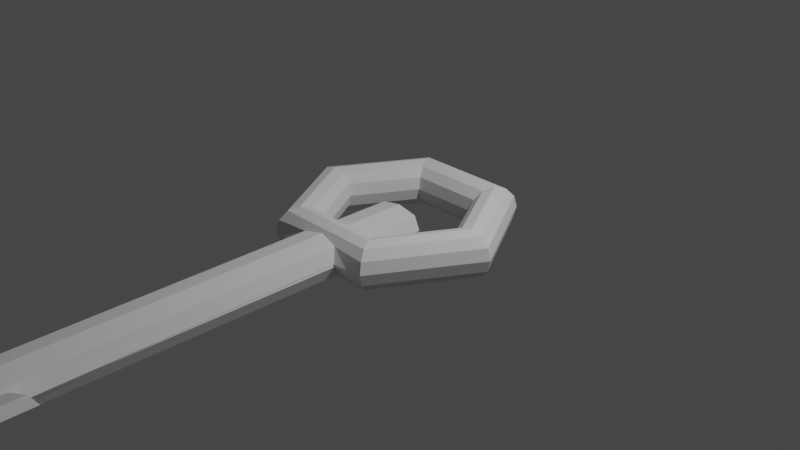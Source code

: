 # Source: key1.blend  (saved by Blender 2.83.20; exported with 4.5.12 LTS)
import bpy
from mathutils import Matrix  # noqa: F401  (used for matrix-valued properties, if any)

bpy.ops.wm.read_factory_settings(use_empty=True)
scene = bpy.context.scene
scene.name = 'Scene'

# ---- collections
col_collection = bpy.data.collections.new('Collection'); scene.collection.children.link(col_collection)

# ---- world
world_world = bpy.data.worlds.new('World'); scene.world = world_world
world_world.use_nodes = True; world_world.node_tree.nodes.clear()
_N = world_world.node_tree.nodes; _L = world_world.node_tree.links
n0 = _N.new('ShaderNodeOutputWorld'); n0.name = 'World Output'; n0.location = (300, 300)
n1 = _N.new('ShaderNodeBackground'); n1.name = 'Background'; n1.location = (10, 300)
n1.inputs[0].default_value = (0.05088, 0.05088, 0.05088, 1.0)
_L.new(n1.outputs[0], n0.inputs[0])
n0.is_active_output = True
world_world.color = (0.05088, 0.05088, 0.05088)
world_world.use_sun_shadow = False
world_world.sun_shadow_jitter_overblur = 0.0

# ---- cameras
cam_camera = bpy.data.cameras.new('Camera')
cam_camera.clip_end = 100.0
cam_camera.ortho_scale = 7.314

# ---- lights
light_light = bpy.data.lights.new('Light', 'POINT')
light_light.transmission_factor = 0.0
light_light.energy = 1000.0
light_light.shadow_soft_size = 0.1
light_light.shadow_maximum_resolution = 0.006
light_light.use_absolute_resolution = True

# ---- meshes
me_torus_003 = bpy.data.meshes.new('Torus.003')
me_torus_003.from_pydata([(0.625, 1.083, 0.0), (0.6083, 1.054, 0.125), (0.5625, 0.9743, 0.2165), (0.5, 0.866, 0.25), (0.4375, 0.7578, 0.2165), (0.3917, 0.6785, 0.125), (0.375, 0.6495, 3.062e-17), (0.3917, 0.6785, -0.125), (0.4375, 0.7578, -0.2165), (0.5, 0.866, -0.25), (0.5625, 0.9743, -0.2165), (0.6083, 1.054, -0.125), (1.25, 1.093e-07, 0.0), (1.217, 1.064e-07, 0.125), (1.125, 9.835e-08, 0.2165), (1.0, 8.742e-08, 0.25), (0.875, 7.649e-08, 0.2165), (0.7835, 6.85e-08, 0.125), (0.75, 6.557e-08, 3.062e-17), (0.7835, 6.85e-08, -0.125), (0.875, 7.649e-08, -0.2165), (1.0, 8.742e-08, -0.25), (1.125, 9.835e-08, -0.2165), (1.217, 1.064e-07, -0.125), (-0.625, 1.083, 0.0), (-0.6083, 1.054, 0.125), (-0.5625, 0.9743, 0.2165), (-0.5, 0.866, 0.25), (-0.4375, 0.7578, 0.2165), (-0.3917, 0.6785, 0.125), (-0.375, 0.6495, 3.062e-17), (-0.3917, 0.6785, -0.125), (-0.4375, 0.7578, -0.2165), (-0.5, 0.866, -0.25), (-0.5625, 0.9743, -0.2165), (-0.6083, 1.054, -0.125), (-1.25, 1.093e-07, 0.0), (-1.217, 1.064e-07, 0.125), (-1.125, 9.835e-08, 0.2165), (-1.0, 8.742e-08, 0.25), (-0.875, 7.649e-08, 0.2165), (-0.7835, 6.85e-08, 0.125), (-0.75, 6.557e-08, 3.062e-17), (-0.7835, 6.85e-08, -0.125), (-0.875, 7.649e-08, -0.2165), (-1.0, 8.742e-08, -0.25), (-1.125, 9.835e-08, -0.2165), (-1.217, 1.064e-07, -0.125), (-0.625, -1.083, 0.0), (-0.6083, -1.054, 0.125), (-0.5625, -0.9743, 0.2165), (-0.5, -0.866, 0.25), (-0.4375, -0.7578, 0.2165), (-0.3917, -0.6785, 0.125), (-0.375, -0.6495, 3.062e-17), (-0.3917, -0.6785, -0.125), (-0.4375, -0.7578, -0.2165), (-0.5, -0.866, -0.25), (-0.5625, -0.9743, -0.2165), (-0.6083, -1.054, -0.125), (0.625, -1.083, 0.0), (0.6083, -1.054, 0.125), (0.5625, -0.9743, 0.2165), (0.5, -0.866, 0.25), (0.4375, -0.7578, 0.2165), (0.3917, -0.6785, 0.125), (0.375, -0.6495, 3.062e-17), (0.3917, -0.6785, -0.125), (0.4375, -0.7578, -0.2165), (0.5, -0.866, -0.25), (0.5625, -0.9743, -0.2165), (0.6083, -1.054, -0.125), (-0.2194, -1.039, 0.1413), (-0.2188, -1.039, -0.142), (-0.2828, -1.11, -0.002362), (-0.3089, 1.49e-08, -0.001627), (0.0, 1.083, 0.0), (0.0, 1.054, 0.125), (0.0, 0.9743, 0.2165), (0.0, 0.866, 0.25), (-2.98e-08, 0.7578, 0.2165), (-2.98e-08, 0.6785, 0.125), (0.0, 0.6495, 3.062e-17), (-2.98e-08, 0.6785, -0.125), (-2.98e-08, 0.7578, -0.2165), (0.0, 0.866, -0.25), (0.0, 0.9743, -0.2165), (0.0, 1.054, -0.125), (0.2215, -2.309, -0.1494), (0.0, -1.002, 0.1842), (0.0, -0.9743, 0.2165), (0.0, -0.866, 0.25), (0.0, -0.7578, 0.2165), (0.0, -0.6785, 0.125), (0.0, -0.6495, 3.062e-17), (0.0, -0.6785, -0.125), (0.0, -0.7578, -0.2165), (0.0, -0.866, -0.25), (0.0, -0.9743, -0.2165), (0.0, -0.9999, -0.1869), (0.2222, -1.04, 0.1408), (0.2215, -1.039, -0.1415), (0.2864, -1.11, -0.002371), (0.3089, 1.49e-08, -0.001627), (-0.2195, -5.169, 0.1155), (-8.441e-05, -5.132, 0.1584), (-8.441e-05, -5.232, -0.02745), (-2.599e-05, -2.272, 0.1763), (-2.599e-05, -2.372, -0.009568), (-0.2829, -2.38, -0.0103), (-0.2829, -2.38, -0.0103), (-0.2194, -2.309, 0.1334), (-0.2188, -2.309, -0.15), (-2.599e-05, -2.272, 0.1763), (0.2221, -2.31, 0.1328), (-2.599e-05, -2.372, -0.009568), (0.2864, -2.38, -0.01031), (-2.599e-05, -2.27, -0.1948), (0.0, -0.9999, -0.1869), (0.0, -1.002, 0.1842), (-0.2194, -2.309, 0.1334), (-0.2188, -1.039, -0.142), (-0.2828, -1.11, -0.002362), (-0.2194, -1.039, 0.1413), (0.2222, -1.04, 0.1408), (0.2215, -1.039, -0.1415), (0.0, -1.002, 0.1842), (0.2864, -1.11, -0.002371), (-0.2829, -5.24, -0.02819), (0.2863, -5.24, -0.0282), (0.2214, -5.169, -0.1673), (0.2221, -5.17, 0.1149), (-0.2829, -5.24, -0.02819), (-0.2189, -5.169, -0.1679), (-8.441e-05, -5.232, -0.02745), (-8.441e-05, -5.13, -0.2127), (-8.441e-05, -5.132, 0.1584), (-0.289, 0.0, -0.02879), (-8.622e-05, 0.0, -0.02804), (-0.2235, 0.0, -0.1714), (0.2268, 0.0, 0.1174), (0.2924, 0.0, -0.0288), (0.2262, 0.0, -0.1709), (-0.2242, 0.0, 0.1179), (-0.289, 0.0, -0.02879), (-8.622e-05, 0.0, -0.02804), (-8.622e-05, 0.0, 0.1618), (-8.622e-05, 0.0, -0.2173), (-8.622e-05, 0.0, 0.1618), (-0.2188, -2.309, -0.15), (-2.599e-05, -2.27, -0.1948), (-8.441e-05, -5.13, -0.2127), (-0.2189, -5.169, -0.1679), (-2.599e-05, -2.27, -0.1948), (0.2215, -2.309, -0.1494), (0.2214, -5.169, -0.1673), (-8.441e-05, -5.13, -0.2127), (-0.2829, -2.38, -0.0103), (-2.599e-05, -2.372, -0.009568), (-8.441e-05, -5.232, -0.02745), (-0.2829, -5.24, -0.02819), (-2.599e-05, -2.272, 0.1763), (-2.599e-05, -2.272, 0.1763), (0.2221, -2.31, 0.1328), (0.2864, -2.38, -0.01031), (-0.2194, -2.309, 0.1334), (-0.2188, -4.169, -0.1616), (-6.4e-05, -4.131, -0.2065), (-0.2829, -4.241, -0.02194), (0.2963, -4.241, -0.02195), (0.2215, -4.17, -0.1611), (-6.4e-05, -4.232, -0.0212), (-6.4e-05, -4.133, 0.1646), (0.2221, -4.171, 0.1212), (-0.2188, -4.169, -0.1616), (-6.4e-05, -4.131, -0.2065), (-6.4e-05, -4.131, -0.2065), (0.2215, -4.17, -0.1611), (-7.612e-05, -4.724, -0.2102), (0.2963, -4.834, -0.02566), (-7.612e-05, -4.826, -0.02492), (0.2221, -4.764, 0.1175), (-7.612e-05, -4.724, -0.2102), (-7.612e-05, -4.724, -0.2102), (-0.2188, -4.763, -0.1653), (-0.2829, -4.834, -0.02565), (0.2214, -4.763, -0.1648), (-7.612e-05, -4.726, 0.1609), (-0.2188, -4.763, -0.1653), (0.2214, -4.763, -0.1648), (0.2516, -4.312, 0.07695), (0.2668, -4.339, 0.02078), (0.2668, -4.693, 0.01857), (0.2516, -4.666, 0.07474), (0.6663, -4.242, 0.1447), (0.6663, -4.836, 0.141), (0.6216, -4.313, 0.2436), (0.6216, -4.667, 0.2413), (-0.289, 0.0, -0.02879), (-8.622e-05, 0.0, -0.02804), (-0.2235, 0.0, -0.1714), (0.2268, 0.0, 0.1174), (0.2924, 0.0, -0.0288), (0.2262, 0.0, -0.1709), (-0.2242, 0.0, 0.1179), (-0.289, 0.0, -0.02879), (-8.622e-05, 0.0, -0.02804), (-8.622e-05, 0.0, 0.1618), (-8.622e-05, 0.0, -0.2173), (-8.622e-05, 0.0, 0.1618), (-0.289, -0.4305, -0.02879), (-8.622e-05, -0.4305, -0.02804), (-0.2235, -0.4305, -0.1714), (0.2268, -0.4305, 0.1174), (0.2924, -0.4305, -0.0288), (0.2262, -0.4305, -0.1709), (-0.2242, -0.4305, 0.1179), (-0.289, -0.4305, -0.02879), (-8.622e-05, -0.4305, -0.02804), (-8.622e-05, -0.4305, 0.1618), (-8.622e-05, -0.4305, -0.2173), (-8.622e-05, -0.4305, 0.1618), (0.5851, -4.835, 0.1044), (0.5404, -4.666, 0.2048), (0.5404, -4.313, 0.207), (0.5851, -4.242, 0.1081), (0.3599, -4.666, 0.1235), (0.3599, -4.312, 0.1257), (0.4046, -4.835, 0.0231), (0.4046, -4.241, 0.02681), (0.6257, -4.835, 0.1227), (0.6257, -4.242, 0.1264), (0.581, -4.667, 0.2231), (0.581, -4.313, 0.2253), (0.4046, -4.835, 0.0231), (0.4046, -4.241, 0.02681), (0.3599, -4.666, 0.1235), (0.3599, -4.312, 0.1257), (0.5765, -4.161, 0.04153), (0.396, -4.16, -0.03974), (0.5766, -4.164, 0.06414), (0.3961, -4.163, -0.01713)], [(107, 161), (113, 162), (114, 163), (116, 164), (120, 165)], [(76, 77, 1, 0), (78, 79, 3, 2), (80, 81, 5, 4), (82, 83, 7, 6), (84, 85, 9, 8), (86, 87, 11, 10), (0, 1, 13, 12), (2, 3, 15, 14), (4, 5, 17, 16), (6, 7, 19, 18), (10, 11, 23, 22), (9, 10, 22, 21), (76, 24, 25, 77), (77, 25, 26, 78), (78, 26, 27, 79), (79, 27, 28, 80), (80, 28, 29, 81), (81, 29, 30, 82), (82, 30, 31, 83), (83, 31, 32, 84), (84, 32, 33, 85), (85, 33, 34, 86), (86, 34, 35, 87), (87, 35, 24, 76), (24, 36, 37, 25), (25, 37, 38, 26), (26, 38, 39, 27), (27, 39, 40, 28), (28, 40, 41, 29), (29, 41, 42, 30), (30, 42, 43, 31), (31, 43, 44, 32), (32, 44, 45, 33), (33, 45, 46, 34), (34, 46, 47, 35), (35, 47, 36, 24), (36, 48, 49, 37), (37, 49, 50, 38), (38, 50, 51, 39), (39, 51, 52, 40), (40, 52, 53, 41), (41, 53, 54, 42), (42, 54, 55, 43), (43, 55, 56, 44), (44, 56, 57, 45), (45, 57, 58, 46), (46, 58, 59, 47), (47, 59, 48, 36), (48, 74, 72, 49), (14, 15, 63, 62), (16, 17, 65, 64), (18, 19, 67, 66), (20, 21, 69, 68), (22, 23, 71, 70), (60, 61, 100, 102), (70, 71, 101, 99, 98), (68, 69, 97, 96), (66, 67, 95, 94), (62, 63, 91, 90), (59, 73, 74, 48), (12, 13, 61, 60), (15, 16, 64, 63), (17, 18, 66, 65), (19, 20, 68, 67), (21, 22, 70, 69), (23, 12, 60, 71), (71, 60, 102, 101), (69, 70, 98, 97), (67, 68, 96, 95), (65, 66, 94, 93), (61, 62, 90, 89, 100), (64, 65, 93, 92), (13, 14, 62, 61), (63, 64, 92, 91), (58, 98, 99, 73, 59), (57, 97, 98, 58), (56, 96, 97, 57), (55, 95, 96, 56), (54, 94, 95, 55), (53, 93, 94, 54), (52, 92, 93, 53), (51, 91, 92, 52), (50, 90, 91, 51), (49, 72, 89, 90, 50), (102, 100, 124, 127), (100, 89, 119, 124), (11, 0, 12, 23), (7, 8, 20, 19), (5, 6, 18, 17), (3, 4, 16, 15), (1, 2, 14, 13), (87, 76, 0, 11), (85, 86, 10, 9), (83, 84, 8, 7), (81, 82, 6, 5), (79, 80, 4, 3), (77, 78, 2, 1), (8, 9, 21, 20), (73, 99, 118, 121), (99, 101, 125, 118), (125, 127, 116, 88), (124, 119, 113, 114), (119, 123, 111, 113), (122, 121, 112, 110), (74, 73, 121, 122), (89, 72, 123, 119), (101, 102, 127, 125), (72, 74, 122, 123), (111, 110, 109, 120), (108, 107, 105, 106), (185, 184, 133, 132), (120, 109, 128, 104), (118, 125, 88, 117), (123, 122, 110, 111), (121, 118, 117, 112), (127, 124, 114, 116), (188, 182, 151, 152), (115, 113, 107, 108), (113, 111, 120, 107), (110, 115, 108, 109), (104, 128, 144, 143), (130, 129, 141, 142), (134, 132, 137, 138), (135, 130, 142, 147), (186, 179, 129, 130), (187, 180, 134, 136), (180, 185, 132, 134), (183, 189, 155, 156), (107, 120, 104, 105), (179, 181, 131, 129), (157, 158, 159, 160), (181, 187, 136, 131), (138, 137, 198, 199), (142, 141, 202, 203), (147, 142, 203, 208), (146, 143, 204, 207), (106, 105, 146, 145), (131, 136, 148, 140), (133, 135, 147, 139), (105, 104, 143, 146), (132, 133, 139, 137), (129, 131, 140, 141), (136, 134, 138, 148), (128, 106, 145, 144), (112, 117, 150, 149), (178, 135, 151, 182), (135, 133, 152, 151), (166, 112, 149, 174), (117, 88, 154, 153), (186, 130, 155, 189), (130, 135, 156, 155), (167, 117, 153, 176), (109, 108, 158, 157), (108, 106, 159, 158), (106, 128, 160, 159), (128, 109, 157, 160), (178, 167, 176, 183), (88, 170, 177, 154), (184, 166, 174, 188), (117, 167, 175, 150), (114, 113, 172, 173), (116, 114, 173, 169), (153, 154, 177, 176), (115, 110, 168, 171), (113, 115, 171, 172), (88, 116, 169, 170), (149, 150, 175, 174), (110, 112, 166, 168), (133, 184, 188, 152), (135, 178, 183, 156), (170, 186, 189, 177), (167, 178, 182, 175), (173, 172, 187, 181), (190, 191, 192, 193), (176, 177, 189, 183), (171, 168, 185, 180), (172, 171, 180, 187), (170, 169, 179, 186), (174, 175, 182, 188), (168, 166, 184, 185), (169, 173, 191, 190), (173, 181, 192, 191), (181, 179, 193, 192), (232, 230, 195, 197), (195, 194, 196, 197), (233, 232, 197, 196), (230, 231, 194, 195), (231, 233, 196, 194), (202, 201, 213, 214), (205, 206, 218, 217), (200, 208, 220, 212), (198, 200, 212, 210), (145, 146, 207, 206), (143, 144, 205, 204), (140, 148, 209, 201), (137, 139, 200, 198), (139, 147, 208, 200), (144, 145, 206, 205), (141, 140, 201, 202), (148, 138, 199, 209), (210, 212, 220, 211), (213, 221, 211, 214), (214, 211, 220, 215), (216, 217, 218, 219), (209, 199, 211, 221), (207, 204, 216, 219), (208, 203, 215, 220), (203, 202, 214, 215), (199, 198, 210, 211), (206, 207, 219, 218), (204, 205, 217, 216), (201, 209, 221, 213), (235, 237, 224, 225), (234, 235, 225, 222), (237, 236, 223, 224), (236, 234, 222, 223), (193, 179, 228, 226), (190, 193, 226, 227), (179, 169, 229, 228), (169, 190, 227, 229), (225, 224, 233, 231), (222, 225, 231, 230), (224, 223, 232, 233), (223, 222, 230, 232), (226, 228, 234, 236), (227, 226, 236, 237), (228, 229, 235, 234), (229, 227, 237, 235), (225, 235, 239, 238), (237, 224, 240, 241)])
_uv = me_torus_003.uv_layers.new(name='UVMap')
_uv.uv.foreach_set('vector', [0.75, 0.5, 0.75, 0.5833, 0.8333, 0.5833, 0.8333, 0.5, 0.75, 0.6667, 0.75, 0.75, 0.8333, 0.75, 0.8333, 0.6667, 0.75, 0.8333, 0.75, 0.9167, 0.8333, 0.9167, 0.8333, 0.8333, 0.75, 2.22e-16, 0.75, 0.08333, 0.8333, 0.08333, 0.8333, 2.22e-16, 0.75, 0.1667, 0.75, 0.25, 0.8333, 0.25, 0.8333, 0.1667, 0.75, 0.3333, 0.75, 0.4167, 0.8333, 0.4167, 0.8333, 0.3333, 0.8333, 0.5, 0.8333, 0.5833, 1.0, 0.5833, 1.0, 0.5, 0.8333, 0.6667, 0.8333, 0.75, 1.0, 0.75, 1.0, 0.6667, 0.8333, 0.8333, 0.8333, 0.9167, 1.0, 0.9167, 1.0, 0.8333, 0.8333, 2.22e-16, 0.8333, 0.08333, 1.0, 0.08333, 1.0, 2.22e-16, 0.8333, 0.3333, 0.8333, 0.4167, 1.0, 0.4167, 1.0, 0.3333, 0.8333, 0.25, 0.8333, 0.3333, 1.0, 0.3333, 1.0, 0.25, 0.75, 0.5, 0.8333, 0.5, 0.8333, 0.5833, 0.75, 0.5833, 0.75, 0.5833, 0.8333, 0.5833, 0.8333, 0.6667, 0.75, 0.6667, 0.75, 0.6667, 0.8333, 0.6667, 0.8333, 0.75, 0.75, 0.75, 0.75, 0.75, 0.8333, 0.75, 0.8333, 0.8333, 0.75, 0.8333, 0.75, 0.8333, 0.8333, 0.8333, 0.8333, 0.9167, 0.75, 0.9167, 0.75, 0.9167, 0.8333, 0.9167, 0.8333, 1.0, 0.75, 1.0, 0.75, 2.22e-16, 0.8333, 2.22e-16, 0.8333, 0.08333, 0.75, 0.08333, 0.75, 0.08333, 0.8333, 0.08333, 0.8333, 0.1667, 0.75, 0.1667, 0.75, 0.1667, 0.8333, 0.1667, 0.8333, 0.25, 0.75, 0.25, 0.75, 0.25, 0.8333, 0.25, 0.8333, 0.3333, 0.75, 0.3333, 0.75, 0.3333, 0.8333, 0.3333, 0.8333, 0.4167, 0.75, 0.4167, 0.75, 0.4167, 0.8333, 0.4167, 0.8333, 0.5, 0.75, 0.5, 0.8333, 0.5, 1.0, 0.5, 1.0, 0.5833, 0.8333, 0.5833, 0.8333, 0.5833, 1.0, 0.5833, 1.0, 0.6667, 0.8333, 0.6667, 0.8333, 0.6667, 1.0, 0.6667, 1.0, 0.75, 0.8333, 0.75, 0.8333, 0.75, 1.0, 0.75, 1.0, 0.8333, 0.8333, 0.8333, 0.8333, 0.8333, 1.0, 0.8333, 1.0, 0.9167, 0.8333, 0.9167, 0.8333, 0.9167, 1.0, 0.9167, 1.0, 1.0, 0.8333, 1.0, 0.8333, 2.22e-16, 1.0, 2.22e-16, 1.0, 0.08333, 0.8333, 0.08333, 0.8333, 0.08333, 1.0, 0.08333, 1.0, 0.1667, 0.8333, 0.1667, 0.8333, 0.1667, 1.0, 0.1667, 1.0, 0.25, 0.8333, 0.25, 0.8333, 0.25, 1.0, 0.25, 1.0, 0.3333, 0.8333, 0.3333, 0.8333, 0.3333, 1.0, 0.3333, 1.0, 0.4167, 0.8333, 0.4167, 0.8333, 0.4167, 1.0, 0.4167, 1.0, 0.5, 0.8333, 0.5, -1.11e-16, 0.5, 0.1667, 0.5, 0.1667, 0.5833, -1.11e-16, 0.5833, -1.11e-16, 0.5833, 0.1667, 0.5833, 0.1667, 0.6667, -1.11e-16, 0.6667, -1.11e-16, 0.6667, 0.1667, 0.6667, 0.1667, 0.75, -1.11e-16, 0.75, -1.11e-16, 0.75, 0.1667, 0.75, 0.1667, 0.8333, -1.11e-16, 0.8333, -1.11e-16, 0.8333, 0.1667, 0.8333, 0.1667, 0.9167, -1.11e-16, 0.9167, -1.11e-16, 0.9167, 0.1667, 0.9167, 0.1667, 1.0, -1.11e-16, 1.0, -1.11e-16, 2.22e-16, 0.1667, 2.22e-16, 0.1667, 0.08333, -1.11e-16, 0.08333, -1.11e-16, 0.08333, 0.1667, 0.08333, 0.1667, 0.1667, -1.11e-16, 0.1667, -1.11e-16, 0.1667, 0.1667, 0.1667, 0.1667, 0.25, -1.11e-16, 0.25, -1.11e-16, 0.25, 0.1667, 0.25, 0.1667, 0.3333, -1.11e-16, 0.3333, -1.11e-16, 0.3333, 0.1667, 0.3333, 0.1667, 0.4167, -1.11e-16, 0.4167, -1.11e-16, 0.4167, 0.1667, 0.4167, 0.1667, 0.5, -1.11e-16, 0.5, 0.1667, 0.5, 0.2123, 0.5, 0.2199, 0.5982, 0.1667, 0.5833, -1.11e-16, 0.6667, -1.11e-16, 0.75, 0.1667, 0.75, 0.1667, 0.6667, -1.11e-16, 0.8333, -1.11e-16, 0.9167, 0.1667, 0.9167, 0.1667, 0.8333, -1.11e-16, 2.22e-16, -1.11e-16, 0.08333, 0.1667, 0.08333, 0.1667, 2.22e-16, -1.11e-16, 0.1667, -1.11e-16, 0.25, 0.1667, 0.25, 0.1667, 0.1667, -1.11e-16, 0.3333, -1.11e-16, 0.4167, 0.1667, 0.4167, 0.1667, 0.3333, 0.1667, 0.5, 0.1667, 0.5833, 0.2196, 0.5977, 0.2118, 0.5, 0.1667, 0.3333, 0.1667, 0.4167, 0.2197, 0.4017, 0.25, 0.3603, 0.25, 0.3333, 0.1667, 0.1667, 0.1667, 0.25, 0.25, 0.25, 0.25, 0.1667, 0.1667, 2.22e-16, 0.1667, 0.08333, 0.25, 0.08333, 0.25, 2.22e-16, 0.1667, 0.6667, 0.1667, 0.75, 0.25, 0.75, 0.25, 0.6667, 0.1667, 0.4167, 0.22, 0.4012, 0.2123, 0.5, 0.1667, 0.5, -1.11e-16, 0.5, -1.11e-16, 0.5833, 0.1667, 0.5833, 0.1667, 0.5, -1.11e-16, 0.75, -1.11e-16, 0.8333, 0.1667, 0.8333, 0.1667, 0.75, -1.11e-16, 0.9167, -1.11e-16, 1.0, 0.1667, 1.0, 0.1667, 0.9167, -1.11e-16, 0.08333, -1.11e-16, 0.1667, 0.1667, 0.1667, 0.1667, 0.08333, -1.11e-16, 0.25, -1.11e-16, 0.3333, 0.1667, 0.3333, 0.1667, 0.25, -1.11e-16, 0.4167, -1.11e-16, 0.5, 0.1667, 0.5, 0.1667, 0.4167, 0.1667, 0.4167, 0.1667, 0.5, 0.2118, 0.5, 0.2197, 0.4017, 0.1667, 0.25, 0.1667, 0.3333, 0.25, 0.3333, 0.25, 0.25, 0.1667, 0.08333, 0.1667, 0.1667, 0.25, 0.1667, 0.25, 0.08333, 0.1667, 0.9167, 0.1667, 1.0, 0.25, 1.0, 0.25, 0.9167, 0.1667, 0.5833, 0.1667, 0.6667, 0.25, 0.6667, 0.25, 0.6373, 0.2196, 0.5977, 0.1667, 0.8333, 0.1667, 0.9167, 0.25, 0.9167, 0.25, 0.8333, -1.11e-16, 0.5833, -1.11e-16, 0.6667, 0.1667, 0.6667, 0.1667, 0.5833, 0.1667, 0.75, 0.1667, 0.8333, 0.25, 0.8333, 0.25, 0.75, 0.1667, 0.3333, 0.25, 0.3333, 0.25, 0.3603, 0.22, 0.4012, 0.1667, 0.4167, 0.1667, 0.25, 0.25, 0.25, 0.25, 0.3333, 0.1667, 0.3333, 0.1667, 0.1667, 0.25, 0.1667, 0.25, 0.25, 0.1667, 0.25, 0.1667, 0.08333, 0.25, 0.08333, 0.25, 0.1667, 0.1667, 0.1667, 0.1667, 2.22e-16, 0.25, 2.22e-16, 0.25, 0.08333, 0.1667, 0.08333, 0.1667, 0.9167, 0.25, 0.9167, 0.25, 1.0, 0.1667, 1.0, 0.1667, 0.8333, 0.25, 0.8333, 0.25, 0.9167, 0.1667, 0.9167, 0.1667, 0.75, 0.25, 0.75, 0.25, 0.8333, 0.1667, 0.8333, 0.1667, 0.6667, 0.25, 0.6667, 0.25, 0.75, 0.1667, 0.75, 0.1667, 0.5833, 0.2199, 0.5982, 0.25, 0.6373, 0.25, 0.6667, 0.1667, 0.6667, 0.2118, 0.5, 0.2196, 0.5977, 0.2196, 0.5977, 0.2118, 0.5, 0.2196, 0.5977, 0.25, 0.6373, 0.25, 0.6373, 0.2196, 0.5977, 0.8333, 0.4167, 0.8333, 0.5, 1.0, 0.5, 1.0, 0.4167, 0.8333, 0.08333, 0.8333, 0.1667, 1.0, 0.1667, 1.0, 0.08333, 0.8333, 0.9167, 0.8333, 1.0, 1.0, 1.0, 1.0, 0.9167, 0.8333, 0.75, 0.8333, 0.8333, 1.0, 0.8333, 1.0, 0.75, 0.8333, 0.5833, 0.8333, 0.6667, 1.0, 0.6667, 1.0, 0.5833, 0.75, 0.4167, 0.75, 0.5, 0.8333, 0.5, 0.8333, 0.4167, 0.75, 0.25, 0.75, 0.3333, 0.8333, 0.3333, 0.8333, 0.25, 0.75, 0.08333, 0.75, 0.1667, 0.8333, 0.1667, 0.8333, 0.08333, 0.75, 0.9167, 0.75, 1.0, 0.8333, 1.0, 0.8333, 0.9167, 0.75, 0.75, 0.75, 0.8333, 0.8333, 0.8333, 0.8333, 0.75, 0.75, 0.5833, 0.75, 0.6667, 0.8333, 0.6667, 0.8333, 0.5833, 0.8333, 0.1667, 0.8333, 0.25, 1.0, 0.25, 1.0, 0.1667, 0.22, 0.4012, 0.25, 0.3603, 0.25, 0.3603, 0.22, 0.4012, 0.25, 0.3603, 0.2197, 0.4017, 0.2197, 0.4017, 0.25, 0.3603, 0.2197, 0.4017, 0.2118, 0.5, 0.2118, 0.5, 0.2197, 0.4017, 0.2196, 0.5977, 0.25, 0.6373, 0.25, 0.6373, 0.2196, 0.5977, 0.25, 0.6373, 0.2199, 0.5982, 0.2199, 0.5982, 0.25, 0.6373, 0.2123, 0.5, 0.22, 0.4012, 0.22, 0.4012, 0.2123, 0.5, 0.2123, 0.5, 0.22, 0.4012, 0.22, 0.4012, 0.2123, 0.5, 0.25, 0.6373, 0.2199, 0.5982, 0.2199, 0.5982, 0.25, 0.6373, 0.2197, 0.4017, 0.2118, 0.5, 0.2118, 0.5, 0.2197, 0.4017, 0.2199, 0.5982, 0.2123, 0.5, 0.2123, 0.5, 0.2199, 0.5982, 0.2199, 0.5982, 0.2123, 0.5, 0.2123, 0.5, 0.2199, 0.5982, 0.25, 0.5, 0.25, 0.6373, 0.25, 0.6373, 0.25, 0.5, 0.2123, 0.5, 0.22, 0.4012, 0.22, 0.4012, 0.2123, 0.5, 0.2199, 0.5982, 0.2123, 0.5, 0.2123, 0.5, 0.2199, 0.5982, 0.25, 0.3603, 0.2197, 0.4017, 0.2197, 0.4017, 0.25, 0.3603, 0.2199, 0.5982, 0.2123, 0.5, 0.2123, 0.5, 0.2199, 0.5982, 0.22, 0.4012, 0.25, 0.3603, 0.25, 0.3603, 0.22, 0.4012, 0.2118, 0.5, 0.2196, 0.5977, 0.2196, 0.5977, 0.2118, 0.5, 0.22, 0.4012, 0.25, 0.3603, 0.25, 0.3603, 0.22, 0.4012, 0.25, 0.5, 0.25, 0.6373, 0.25, 0.6373, 0.25, 0.5, 0.25, 0.6373, 0.2199, 0.5982, 0.2199, 0.5982, 0.25, 0.6373, 0.2123, 0.5, 0.25, 0.5, 0.25, 0.5, 0.2123, 0.5, 0.2199, 0.5982, 0.2123, 0.5, 0.2123, 0.5, 0.2199, 0.5982, 0.2197, 0.4017, 0.2118, 0.5, 0.2118, 0.5, 0.2197, 0.4017, 0.25, 0.5, 0.2123, 0.5, 0.2123, 0.5, 0.25, 0.5, 0.25, 0.3603, 0.2197, 0.4017, 0.2197, 0.4017, 0.25, 0.3603, 0.2197, 0.4017, 0.2118, 0.5, 0.2118, 0.5, 0.2197, 0.4017, 0.25, 0.6373, 0.25, 0.5, 0.25, 0.5, 0.25, 0.6373, 0.25, 0.5, 0.2123, 0.5, 0.2123, 0.5, 0.25, 0.5, 0.25, 0.3603, 0.2197, 0.4017, 0.2197, 0.4017, 0.25, 0.3603, 0.25, 0.6373, 0.2199, 0.5982, 0.2199, 0.5982, 0.25, 0.6373, 0.2118, 0.5, 0.2196, 0.5977, 0.2196, 0.5977, 0.2118, 0.5, 0.2123, 0.5, 0.25, 0.5, 0.25, 0.5, 0.2123, 0.5, 0.2196, 0.5977, 0.25, 0.6373, 0.25, 0.6373, 0.2196, 0.5977, 0.25, 0.5, 0.2123, 0.5, 0.2123, 0.5, 0.25, 0.5, 0.2197, 0.4017, 0.2118, 0.5, 0.2118, 0.5, 0.2197, 0.4017, 0.25, 0.3603, 0.2197, 0.4017, 0.2197, 0.4017, 0.25, 0.3603, 0.25, 0.6373, 0.2199, 0.5982, 0.2199, 0.5982, 0.25, 0.6373, 0.25, 0.5, 0.25, 0.6373, 0.25, 0.6373, 0.25, 0.5, 0.2196, 0.5977, 0.25, 0.6373, 0.25, 0.6373, 0.2196, 0.5977, 0.22, 0.4012, 0.25, 0.3603, 0.25, 0.3603, 0.22, 0.4012, 0.25, 0.6373, 0.2199, 0.5982, 0.2199, 0.5982, 0.25, 0.6373, 0.2123, 0.5, 0.22, 0.4012, 0.22, 0.4012, 0.2123, 0.5, 0.2118, 0.5, 0.2196, 0.5977, 0.2196, 0.5977, 0.2118, 0.5, 0.25, 0.6373, 0.25, 0.5, 0.25, 0.5, 0.25, 0.6373, 0.2123, 0.5, 0.25, 0.5, 0.25, 0.5, 0.2123, 0.5, 0.22, 0.4012, 0.25, 0.3603, 0.25, 0.3603, 0.22, 0.4012, 0.09962, 0.1436, 0.25, 0.3603, 0.25, 0.3603, 0.25, 0.3603, 0.25, 0.3603, 0.22, 0.4012, 0.22, 0.4012, 0.25, 0.3603, 0.22, 0.4012, 0.22, 0.4012, 0.22, 0.4012, 0.22, 0.4012, 0.25, 0.3603, 0.2197, 0.4017, 0.2197, 0.4017, 0.25, 0.3603, 0.2197, 0.4017, 0.2197, 0.4017, 0.2197, 0.4017, 0.2197, 0.4017, 0.2197, 0.4017, 0.25, 0.3603, 0.25, 0.3603, 0.2197, 0.4017, 0.125, 0.1801, 0.25, 0.3603, 0.25, 0.3603, 0.25, 0.3603, 0.2123, 0.5, 0.25, 0.5, 0.25, 0.5, 0.2123, 0.5, 0.25, 0.5, 0.25, 0.5, 0.25, 0.5, 0.25, 0.5, 0.25, 0.5, 0.2123, 0.5, 0.2123, 0.5, 0.25, 0.5, 0.2123, 0.5, 0.2123, 0.5, 0.2123, 0.5, 0.2123, 0.5, 0.09962, 0.1436, 0.125, 0.1801, 0.25, 0.3603, 0.25, 0.3603, 0.2197, 0.4017, 0.2197, 0.4017, 0.2197, 0.4017, 0.2197, 0.4017, 0.22, 0.4012, 0.22, 0.4012, 0.22, 0.4012, 0.22, 0.4012, 0.25, 0.3603, 0.125, 0.1801, 0.25, 0.3603, 0.25, 0.3603, 0.2196, 0.5977, 0.25, 0.6373, 0.25, 0.6373, 0.2196, 0.5977, 0.2118, 0.5, 0.2196, 0.5977, 0.2196, 0.5977, 0.2118, 0.5, 0.25, 0.3603, 0.2197, 0.4017, 0.2197, 0.4017, 0.25, 0.3603, 0.25, 0.5, 0.2123, 0.5, 0.2123, 0.5, 0.25, 0.5, 0.25, 0.6373, 0.25, 0.5, 0.25, 0.5, 0.25, 0.6373, 0.2197, 0.4017, 0.2118, 0.5, 0.2118, 0.5, 0.2197, 0.4017, 0.22, 0.4012, 0.25, 0.3603, 0.25, 0.3603, 0.22, 0.4012, 0.2123, 0.5, 0.22, 0.4012, 0.22, 0.4012, 0.2123, 0.5, 0.22, 0.4012, 0.22, 0.4012, 0.22, 0.4012, 0.22, 0.4012, 0.25, 0.3603, 0.09962, 0.1436, 0.25, 0.3603, 0.25, 0.3603, 0.2197, 0.4017, 0.2197, 0.4017, 0.2197, 0.4017, 0.2197, 0.4017, 0.125, 0.1801, 0.09962, 0.1436, 0.25, 0.3603, 0.25, 0.3603, 0.2196, 0.5977, 0.25, 0.6373, 0.25, 0.6373, 0.2196, 0.5977, 0.2172, 0.568, 0.2142, 0.5297, 0.2142, 0.5297, 0.2172, 0.568, 0.25, 0.3603, 0.2197, 0.4017, 0.2197, 0.4017, 0.25, 0.3603, 0.25, 0.5, 0.2123, 0.5, 0.2123, 0.5, 0.25, 0.5, 0.25, 0.6373, 0.25, 0.5, 0.25, 0.5, 0.25, 0.6373, 0.2197, 0.4017, 0.2118, 0.5, 0.2118, 0.5, 0.2197, 0.4017, 0.22, 0.4012, 0.25, 0.3603, 0.25, 0.3603, 0.22, 0.4012, 0.2123, 0.5, 0.22, 0.4012, 0.22, 0.4012, 0.2123, 0.5, 0.2118, 0.5, 0.2196, 0.5977, 0.2142, 0.5297, 0.2172, 0.568, 0.2196, 0.5977, 0.2196, 0.5977, 0.2142, 0.5297, 0.2142, 0.5297, 0.2196, 0.5977, 0.2118, 0.5, 0.2172, 0.568, 0.2142, 0.5297, 0.2172, 0.568, 0.2118, 0.5, 0.2118, 0.5, 0.2172, 0.568, 0.2118, 0.5, 0.2118, 0.5, 0.2172, 0.568, 0.2172, 0.568, 0.2172, 0.568, 0.2172, 0.568, 0.2172, 0.568, 0.2172, 0.568, 0.2118, 0.5, 0.2118, 0.5, 0.2118, 0.5, 0.2118, 0.5, 0.2118, 0.5, 0.2172, 0.568, 0.2172, 0.568, 0.2118, 0.5, 0.2118, 0.5, 0.2196, 0.5977, 0.2196, 0.5977, 0.2118, 0.5, 0.2123, 0.5, 0.25, 0.5, 0.25, 0.5, 0.2123, 0.5, 0.22, 0.4012, 0.25, 0.3603, 0.25, 0.3603, 0.22, 0.4012, 0.2123, 0.5, 0.22, 0.4012, 0.22, 0.4012, 0.2123, 0.5, 0.25, 0.5, 0.25, 0.6373, 0.25, 0.6373, 0.25, 0.5, 0.2199, 0.5982, 0.2123, 0.5, 0.2123, 0.5, 0.2199, 0.5982, 0.2196, 0.5977, 0.25, 0.6373, 0.25, 0.6373, 0.2196, 0.5977, 0.2123, 0.5, 0.22, 0.4012, 0.22, 0.4012, 0.2123, 0.5, 0.22, 0.4012, 0.25, 0.3603, 0.25, 0.3603, 0.22, 0.4012, 0.2123, 0.5, 0.25, 0.5, 0.25, 0.5, 0.2123, 0.5, 0.2118, 0.5, 0.2196, 0.5977, 0.2196, 0.5977, 0.2118, 0.5, 0.25, 0.6373, 0.25, 0.5, 0.25, 0.5, 0.25, 0.6373, 0.2123, 0.5, 0.22, 0.4012, 0.25, 0.3603, 0.25, 0.5, 0.2196, 0.5977, 0.25, 0.6373, 0.25, 0.5, 0.2118, 0.5, 0.2118, 0.5, 0.25, 0.5, 0.25, 0.3603, 0.2197, 0.4017, 0.2199, 0.5982, 0.2123, 0.5, 0.25, 0.5, 0.25, 0.6373, 0.25, 0.6373, 0.25, 0.5, 0.25, 0.5, 0.25, 0.6373, 0.25, 0.6373, 0.2199, 0.5982, 0.2199, 0.5982, 0.25, 0.6373, 0.25, 0.3603, 0.2197, 0.4017, 0.2197, 0.4017, 0.25, 0.3603, 0.2197, 0.4017, 0.2118, 0.5, 0.2118, 0.5, 0.2197, 0.4017, 0.25, 0.5, 0.2123, 0.5, 0.2123, 0.5, 0.25, 0.5, 0.25, 0.5, 0.25, 0.6373, 0.25, 0.6373, 0.25, 0.5, 0.2199, 0.5982, 0.2123, 0.5, 0.2123, 0.5, 0.2199, 0.5982, 0.2196, 0.5977, 0.25, 0.6373, 0.25, 0.6373, 0.2196, 0.5977, 0.2118, 0.5, 0.2172, 0.568, 0.2172, 0.568, 0.2118, 0.5, 0.2118, 0.5, 0.2118, 0.5, 0.2118, 0.5, 0.2118, 0.5, 0.2172, 0.568, 0.2172, 0.568, 0.2172, 0.568, 0.2172, 0.568, 0.2172, 0.568, 0.2118, 0.5, 0.2118, 0.5, 0.2172, 0.568, 0.2172, 0.568, 0.2118, 0.5, 0.2118, 0.5, 0.2172, 0.568, 0.2172, 0.568, 0.2172, 0.568, 0.2172, 0.568, 0.2172, 0.568, 0.2118, 0.5, 0.2118, 0.5, 0.2118, 0.5, 0.2118, 0.5, 0.2118, 0.5, 0.2172, 0.568, 0.2172, 0.568, 0.2118, 0.5, 0.2118, 0.5, 0.2172, 0.568, 0.2172, 0.568, 0.2118, 0.5, 0.2118, 0.5, 0.2118, 0.5, 0.2118, 0.5, 0.2118, 0.5, 0.2172, 0.568, 0.2172, 0.568, 0.2172, 0.568, 0.2172, 0.568, 0.2172, 0.568, 0.2118, 0.5, 0.2118, 0.5, 0.2172, 0.568, 0.2172, 0.568, 0.2118, 0.5, 0.2118, 0.5, 0.2172, 0.568, 0.2172, 0.568, 0.2172, 0.568, 0.2172, 0.568, 0.2172, 0.568, 0.2118, 0.5, 0.2118, 0.5, 0.2118, 0.5, 0.2118, 0.5, 0.2118, 0.5, 0.2172, 0.568, 0.2172, 0.568, 0.2118, 0.5, 0.2118, 0.5, 0.2118, 0.5, 0.2118, 0.5, 0.2118, 0.5, 0.2172, 0.568, 0.2172, 0.568, 0.2172, 0.568, 0.2172, 0.568])
_ca = me_torus_003.color_attributes.new('Col', 'BYTE_COLOR', 'CORNER')
_ca.data.foreach_set('color', [1.0, 1.0, 1.0, 1.0, 0.0, 0.0, 0.0, 0.0, 0.0, 0.0, 0.0, 0.0, 0.0, 0.0, 0.0, 0.0, 0.0, 0.0, 0.0, 0.0, 0.0, 0.0, 0.0, 0.0, 0.0, 0.0, 0.0, 0.0, 0.0, 0.0, 0.0, 0.0, 0.0, 0.0, 0.0, 0.0, 0.0, 0.0, 0.0, 0.0, 0.0, 0.0, 0.0, 0.0, 0.0, 0.0, 0.0, 0.0, 0.0, 0.0, 0.0, 0.0, 0.0, 0.0, 0.0, 0.0, 0.0, 0.0, 0.0, 0.0, 0.0, 0.0, 0.0, 0.0, 0.0, 0.0, 0.0, 0.0, 0.0, 0.0, 0.0, 0.0, 0.0, 0.0, 0.0, 0.0, 0.0, 0.0, 0.0, 0.0, 0.0, 0.0, 0.0, 0.0, 0.0, 0.0, 0.0, 0.0, 0.0, 0.0, 0.0, 0.0, 0.0, 0.0, 0.0, 0.0, 0.0, 0.0, 0.0, 0.0, 0.0, 0.0, 0.0, 0.0, 0.0, 0.0, 0.0, 0.0, 0.0, 0.0, 0.0, 0.0, 0.0, 0.0, 0.0, 0.0, 0.0, 0.0, 0.0, 0.0, 0.0, 0.0, 0.0, 0.0, 0.0, 0.0, 0.0, 0.0, 0.0, 0.0, 0.0, 0.0, 0.0, 0.0, 0.0, 0.0, 0.0, 0.0, 0.0, 0.0, 0.0, 0.0, 0.0, 0.0, 0.0, 0.0, 0.0, 0.0, 0.0, 0.0, 0.0, 0.0, 0.0, 0.0, 0.0, 0.0, 0.0, 0.0, 0.0, 0.0, 0.0, 0.0, 0.0, 0.0, 0.0, 0.0, 0.0, 0.0, 0.0, 0.0, 0.0, 0.0, 0.0, 0.0, 0.0, 0.0, 0.0, 0.0, 0.0, 0.0, 0.0, 0.0, 0.0, 0.0, 0.0, 0.0, 0.0, 0.0, 0.0, 0.0, 0.0, 0.0, 1.0, 1.0, 1.0, 1.0, 1.0, 1.0, 1.0, 1.0, 0.002732, 0.002732, 0.002732, 0.03529, 0.0, 0.0, 0.0, 0.0, 0.0, 0.0, 0.0, 0.0, 0.002732, 0.002732, 0.002732, 0.03529, 0.0, 0.0, 0.0, 0.0, 0.0, 0.0, 0.0, 0.0, 0.0, 0.0, 0.0, 0.0, 0.0, 0.0, 0.0, 0.0, 0.0, 0.0, 0.0, 0.0, 0.0, 0.0, 0.0, 0.0, 0.0, 0.0, 0.0, 0.0, 0.0, 0.0, 0.0, 0.0, 0.0, 0.0, 0.0, 0.0, 0.0, 0.0, 0.0, 0.0, 0.0, 0.0, 0.0, 0.0, 0.0, 0.0, 0.0, 0.0, 0.0, 0.0, 0.0, 0.0, 0.0, 0.0, 0.0, 0.0, 0.0, 0.0, 0.0, 0.0, 0.0, 0.0, 0.0, 0.0, 0.0, 0.0, 0.0, 0.0, 0.0, 0.0, 0.0, 0.0, 0.0, 0.0, 0.0, 0.0, 0.0, 0.0, 0.0, 0.0, 0.0, 0.0, 0.0, 0.0, 0.0, 0.0, 0.0, 0.0, 0.0, 0.0, 0.0, 0.0, 0.0, 0.0, 0.0, 0.0, 0.0, 0.0, 0.0, 0.0, 0.0, 0.0, 0.0, 0.0, 0.0, 0.0, 0.0, 0.0, 0.0, 0.0, 0.0, 0.0, 0.0, 0.0, 0.0, 0.0, 0.0, 0.0, 0.0, 0.0, 0.0, 0.0, 0.0, 0.0, 0.0, 0.0, 0.0, 0.0, 0.0, 0.0, 0.0, 0.0, 0.0, 0.0, 0.0, 0.0, 0.0, 0.0, 0.0, 0.0, 0.0, 0.0, 0.0, 0.0, 0.0, 0.0, 0.0, 0.0, 0.0, 0.0, 0.0, 0.0, 0.0, 0.0, 0.0, 0.0, 0.0, 0.0, 0.0, 0.0, 1.0, 1.0, 1.0, 1.0, 1.0, 1.0, 1.0, 1.0, 1.0, 1.0, 1.0, 1.0, 1.0, 1.0, 1.0, 1.0, 0.0, 0.0, 0.0, 0.0, 0.002732, 0.002732, 0.002732, 0.03529, 0.002732, 0.002732, 0.002732, 0.03529, 0.0, 0.0, 0.0, 0.0, 0.0, 0.0, 0.0, 0.0, 0.0, 0.0, 0.0, 0.0, 0.0, 0.0, 0.0, 0.0, 0.0, 0.0, 0.0, 0.0, 0.0, 0.0, 0.0, 0.0, 0.0, 0.0, 0.0, 0.0, 0.0, 0.0, 0.0, 0.0, 0.0, 0.0, 0.0, 0.0, 0.0, 0.0, 0.0, 0.0, 0.0, 0.0, 0.0, 0.0, 0.0, 0.0, 0.0, 0.0, 0.0, 0.0, 0.0, 0.0, 0.0, 0.0, 0.0, 0.0, 0.0, 0.0, 0.0, 0.0, 0.0, 0.0, 0.0, 0.0, 0.0, 0.0, 0.0, 0.0, 0.0, 0.0, 0.0, 0.0, 0.0, 0.0, 0.0, 0.0, 0.0, 0.0, 0.0, 0.0, 0.0, 0.0, 0.0, 0.0, 0.0, 0.0, 0.0, 0.0, 0.0, 0.0, 0.0, 0.0, 0.0, 0.0, 0.0, 0.0, 0.0, 0.0, 0.0, 0.0, 0.0, 0.0, 0.0, 0.0, 0.0, 0.0, 0.0, 0.0, 0.0, 0.0, 0.0, 0.0, 0.0, 0.0, 0.0, 0.0, 0.0, 0.0, 0.0, 0.0, 0.0, 0.0, 0.0, 0.0, 0.0, 0.0, 0.0, 0.0, 0.0, 0.0, 0.0, 0.0, 0.0, 0.0, 0.0, 0.0, 0.0, 0.0, 0.0, 0.0, 0.0, 0.0, 0.0, 0.0, 0.0, 0.0, 0.0, 0.0, 0.0, 0.0, 0.0, 0.0, 0.0, 0.0, 0.0, 0.0, 0.0, 0.0, 0.0, 0.0, 0.0, 0.0, 0.0, 0.0, 1.0, 1.0, 1.0, 1.0, 1.0, 1.0, 1.0, 1.0, 1.0, 1.0, 1.0, 1.0, 0.0, 0.0, 0.0, 0.0, 0.0, 0.0, 0.0, 0.0, 0.0, 0.0, 0.0, 0.0, 0.0, 0.0, 0.0, 0.0, 0.0, 0.0, 0.0, 0.0, 0.0, 0.0, 0.0, 0.0, 0.0, 0.0, 0.0, 0.0, 0.0, 0.0, 0.0, 0.0, 0.0, 0.0, 0.0, 0.0, 0.0, 0.0, 0.0, 0.0, 0.0, 0.0, 0.0, 0.0, 0.0, 0.0, 0.0, 0.0, 0.0, 0.0, 0.0, 0.0, 0.0, 0.0, 0.0, 0.0, 0.0, 0.0, 0.0, 0.0, 0.0, 0.0, 0.0, 0.0, 0.0, 0.0, 0.0, 0.0, 0.0, 0.0, 0.0, 0.0, 0.0, 0.0, 0.0, 0.0, 0.0, 0.0, 0.0, 0.0, 0.0, 0.0, 0.0, 0.0, 0.0, 0.0, 0.0, 0.0, 0.0, 0.0, 0.0, 0.0, 0.0, 0.0, 0.0, 0.0, 0.0, 0.0, 0.0, 0.0, 0.0, 0.0, 0.0, 0.0, 0.0, 0.0, 0.0, 0.0, 0.0, 0.0, 0.0, 0.0, 0.0, 0.0, 0.0, 0.0, 0.0, 0.0, 0.0, 0.0, 0.0, 0.0, 0.0, 0.0, 0.0, 0.0, 0.0, 0.0, 0.0, 0.0, 0.0, 0.0, 0.0, 0.0, 0.0, 0.0, 0.0, 0.0, 0.0, 0.0, 0.0, 0.0, 0.0, 0.0, 0.0, 0.0, 0.0, 0.0, 0.0, 0.0, 0.0, 0.0, 0.0, 0.0, 0.0, 0.0, 0.0, 0.0, 0.0, 0.0, 0.0, 0.0, 0.0, 0.0, 0.0, 0.0, 0.0, 0.0, 0.0, 0.0, 0.0, 0.0, 0.0, 0.0, 0.0, 0.0, 0.0, 0.0, 0.0, 0.0, 0.0, 0.0, 0.0, 0.0, 1.0, 1.0, 1.0, 1.0, 0.0, 0.0, 0.0, 0.0, 0.0, 0.0, 0.0, 0.0, 0.0, 0.0, 0.0, 0.0, 0.0, 0.0, 0.0, 0.0, 0.0, 0.0, 0.0, 0.0, 0.0, 0.0, 0.0, 0.0, 0.0, 0.0, 0.0, 0.0, 0.0, 0.0, 0.0, 0.0, 0.0, 0.0, 0.0, 0.0, 0.0, 0.0, 0.0, 0.0, 0.0, 0.0, 0.0, 0.0, 0.0, 0.0, 0.0, 0.0, 0.0, 0.0, 0.0, 0.0, 0.0, 0.0, 0.0, 0.0, 0.0, 0.0, 0.0, 0.0, 0.0, 0.0, 0.0, 0.0, 0.0, 0.0, 0.0, 0.0, 0.0, 0.0, 0.0, 0.0, 0.0, 0.0, 0.0, 0.0, 0.0, 0.0, 0.0, 0.0, 0.0, 0.0, 0.0, 0.0, 0.0, 0.0, 0.0, 0.0, 0.0, 0.0, 0.0, 0.0, 0.0, 0.0, 0.0, 0.0, 0.0, 0.0, 0.0, 0.0, 0.0, 0.0, 0.0, 0.0, 0.0, 0.0, 0.0, 0.0, 0.0, 0.0, 0.0, 0.0, 0.0, 0.0, 0.0, 0.0, 0.0, 0.0, 0.0, 0.0, 0.0, 0.0, 0.0, 0.0, 0.0, 0.0, 0.0, 0.0, 0.0, 0.0, 0.0, 0.0, 0.0, 0.0, 0.0, 0.0, 0.0, 0.0, 0.0, 0.0, 0.0, 0.0, 0.0, 0.0, 0.0, 0.0, 0.0, 0.0, 0.0, 0.0, 0.0, 0.0, 0.0, 0.0, 0.0, 0.0, 0.0, 0.0, 0.0, 0.0, 1.0, 1.0, 1.0, 1.0, 0.0, 0.0, 0.0, 0.0, 0.0, 0.0, 0.0, 0.0, 0.0, 0.0, 0.0, 0.0, 0.0, 0.0, 0.0, 0.0, 0.0, 0.0, 0.0, 0.0, 0.0, 0.0, 0.0, 0.0, 0.0, 0.0, 0.0, 0.0, 0.0, 0.0, 0.0, 0.0, 0.0, 0.0, 0.0, 0.0, 0.0, 0.0, 0.0, 0.0, 0.0, 0.0, 0.0, 0.0, 0.0, 0.0, 0.0, 0.0, 0.0, 0.0, 0.0, 0.0, 0.0, 0.0, 0.0, 0.0, 0.0, 0.0, 0.0, 0.0, 0.0, 0.0, 0.0, 0.0, 0.0, 0.0, 0.0, 0.0, 0.0, 0.0, 0.0, 0.0, 0.0, 0.0, 0.0, 0.0, 0.0, 0.0, 0.0, 0.0, 0.0, 0.0, 0.0, 0.0, 0.0, 0.0, 0.0, 0.0, 0.0, 0.0, 0.0, 0.0, 0.0, 0.0, 0.0, 0.0, 0.0, 0.0, 0.0, 0.0, 0.0, 0.0, 0.0, 0.0, 0.0, 0.0, 0.0, 0.0, 0.0, 0.0, 0.0, 0.0, 0.0, 0.0, 0.0, 0.0, 0.0, 0.0, 0.0, 0.0, 0.0, 0.0, 0.0, 0.0, 0.0, 0.0, 0.0, 0.0, 0.0, 0.0, 0.0, 0.0, 0.0, 0.0, 0.0, 0.0, 0.0, 0.0, 0.0, 0.0, 0.0, 0.0, 0.0, 0.0, 0.0, 0.0, 0.0, 0.0, 0.0, 0.0, 0.0, 0.0, 0.0, 0.0, 0.0, 0.0, 0.0, 0.0, 0.0, 0.0, 0.0, 0.0, 0.0, 0.0, 0.0, 0.0, 0.0, 0.0, 0.0, 0.0, 0.0, 0.0, 0.0, 0.0, 0.0, 0.0, 0.0, 0.0, 0.0, 0.0, 0.0, 0.0, 0.0, 0.0, 1.0, 1.0, 1.0, 1.0, 0.0, 0.0, 0.0, 0.0, 0.0, 0.0, 0.0, 0.0, 0.0, 0.0, 0.0, 0.0, 0.0, 0.0, 0.0, 0.0, 0.0, 0.0, 0.0, 0.0, 0.0, 0.0, 0.0, 0.0, 0.0, 0.0, 0.0, 0.0, 0.0, 0.0, 0.0, 0.0, 0.0, 0.0, 0.0, 0.0, 0.0, 0.0, 0.0, 0.0, 0.0, 0.0, 0.0, 0.0, 0.0, 0.0, 0.0, 0.0, 0.0, 0.0, 0.0, 0.0, 0.0, 0.0, 0.0, 0.0, 0.0, 0.0, 0.0, 0.0, 0.0, 0.0, 0.0, 0.0, 0.0, 0.0, 0.0, 0.0, 0.0, 0.0, 0.0, 0.0, 0.0, 0.0, 0.0, 0.0, 0.0, 0.0, 0.0, 0.0, 0.0, 0.0, 0.0, 0.0, 0.0, 0.0, 0.0, 0.0, 0.0, 0.0, 0.0, 0.0, 0.0, 0.0, 0.0, 0.0, 0.0, 0.0, 0.0, 0.0, 0.0, 0.0, 0.0, 0.0, 0.0, 0.0, 0.0, 0.0, 0.0, 0.0, 0.0, 0.0, 0.0, 0.0, 0.0, 0.0, 0.0, 0.0, 0.0, 0.0, 0.0, 0.0, 0.0, 0.0, 0.0, 0.0, 0.0, 0.0, 0.0, 0.0, 0.0, 0.0, 0.0, 0.0, 0.0, 0.0, 0.0, 0.0, 0.0, 0.0, 0.0, 0.0, 0.0, 0.0, 1.0, 1.0, 1.0, 1.0, 0.0, 0.0, 0.0, 0.0, 0.0, 0.0, 0.0, 0.0, 0.0, 0.0, 0.0, 0.0, 0.0, 0.0, 0.0, 0.0, 1.0, 1.0, 1.0, 1.0, 0.0, 0.0, 0.0, 0.0, 0.0, 0.0, 0.0, 0.0, 0.0, 0.0, 0.0, 0.0, 0.0, 0.0, 0.0, 0.0, 0.0, 0.0, 0.0, 0.0, 0.0, 0.0, 0.0, 0.0, 0.0, 0.0, 0.0, 0.0, 0.0, 0.0, 0.0, 0.0, 0.0, 0.0, 0.0, 0.0, 0.0, 0.0, 0.0, 0.0, 0.0, 0.0, 0.0, 0.0, 0.0, 0.0, 0.0, 0.0, 0.0, 0.0, 0.0, 0.0, 0.0, 0.0, 0.0, 0.0, 0.0, 0.0, 0.0, 0.0, 0.0, 0.0, 0.0, 0.0, 0.0, 0.0, 0.0, 0.0, 0.0, 0.0, 0.0, 0.0, 0.0, 0.0, 0.0, 0.0, 0.0, 0.0, 0.0, 0.0, 0.0, 0.0, 0.0, 0.0, 0.0, 0.0, 0.0, 0.0, 0.0, 0.0, 0.0, 0.0, 0.0, 0.0, 0.0, 0.0, 0.0, 0.0, 0.0, 0.0, 0.0, 0.0, 0.0, 0.0, 0.0, 0.0, 0.0, 0.0, 0.0, 0.0, 0.0, 0.0, 0.0, 0.0, 0.0, 0.0, 0.0, 0.0, 0.0, 0.0, 0.0, 0.0, 0.0, 0.0, 0.0, 0.0, 0.0, 0.0, 0.0, 0.0, 0.0, 0.0, 0.0, 0.0, 0.0, 0.0, 0.0, 0.0, 0.0, 0.0, 0.0, 0.0, 0.0, 0.0, 0.0, 0.0, 0.0, 0.0, 0.0, 0.0, 0.0, 0.0, 0.0, 0.0, 0.0, 0.0, 0.0, 0.0, 0.0, 0.0, 0.0, 0.0, 0.0, 0.0, 0.0, 0.0, 0.0, 0.0, 0.0, 0.0, 0.0, 0.0, 0.0, 0.0, 0.0, 0.0, 0.0, 0.0, 0.0, 0.0, 0.0, 0.0, 0.0, 0.0, 0.0, 0.0, 0.0, 0.0, 1.0, 1.0, 1.0, 1.0, 0.0, 0.0, 0.0, 0.0, 0.0, 0.0, 0.0, 0.0, 0.0, 0.0, 0.0, 0.0, 0.0, 0.0, 0.0, 0.0, 0.0, 0.0, 0.0, 0.0, 0.0, 0.0, 0.0, 0.0, 0.0, 0.0, 0.0, 0.0, 0.0, 0.0, 0.0, 0.0, 0.0, 0.0, 0.0, 0.0, 0.0, 0.0, 0.0, 0.0, 0.0, 0.0, 0.0, 0.0, 0.0, 0.0, 0.0, 0.0, 0.0, 0.0, 0.0, 0.0, 0.0, 0.0, 0.0, 0.0, 0.0, 0.0, 0.0, 0.0, 0.0, 0.0, 0.0, 0.0, 0.0, 0.0, 0.0, 0.0, 0.0, 0.0, 0.0, 0.0, 0.0, 0.0, 0.0, 0.0, 0.0, 0.0, 0.0, 0.0, 0.0, 0.0, 0.0, 0.0, 0.0, 0.0, 0.0, 0.0, 0.0, 0.0, 0.0, 0.0, 0.0, 0.0, 0.0, 0.0, 0.0, 0.0, 0.0, 0.0, 0.0, 0.0, 0.0, 0.0, 0.0, 0.0, 0.0, 0.0, 0.0, 0.0, 0.0, 0.0, 0.0, 0.0, 0.0, 0.0, 0.0, 0.0, 0.0, 0.0, 0.0, 0.0, 0.0, 0.0, 0.0, 0.0, 0.0, 0.0, 0.0, 0.0, 0.0, 0.0, 0.0, 0.0, 0.0, 0.0, 0.0, 0.0, 0.0, 0.0, 0.0, 0.0, 0.0, 0.0, 0.0, 0.0, 0.0, 0.0, 0.0, 0.0, 0.0, 0.0, 0.0, 0.0, 0.0, 0.0, 0.0, 0.0, 0.0, 0.0, 0.0, 0.0, 0.0, 0.0, 0.0, 0.0, 0.0, 0.0, 0.0, 0.0, 0.0, 0.0, 0.0, 0.0, 0.0, 0.0, 0.0, 0.0, 0.0, 0.0, 0.0, 0.0, 0.0, 0.0, 1.0, 1.0, 1.0, 1.0, 0.0, 0.0, 0.0, 0.0, 0.0, 0.0, 0.0, 0.0, 1.0, 1.0, 1.0, 1.0, 0.0, 0.0, 0.0, 0.0, 0.0, 0.0, 0.0, 0.0, 0.0, 0.0, 0.0, 0.0, 1.0, 1.0, 1.0, 1.0, 0.0, 0.0, 0.0, 0.0, 0.0, 0.0, 0.0, 0.0, 0.0, 0.0, 0.0, 0.0, 0.0, 0.0, 0.0, 0.0, 0.0, 0.0, 0.0, 0.0, 0.0, 0.0, 0.0, 0.0, 0.0, 0.0, 0.0, 0.0, 0.0, 0.0, 0.0, 0.0, 0.0, 0.0, 0.0, 0.0, 0.0, 0.0, 0.0, 0.0, 1.0, 1.0, 1.0, 1.0, 0.0, 0.0, 0.0, 0.0, 0.0, 0.0, 0.0, 0.0, 1.0, 1.0, 1.0, 1.0, 0.0, 0.0, 0.0, 0.0, 0.0, 0.0, 0.0, 0.0, 0.0, 0.0, 0.0, 0.0, 0.0, 0.0, 0.0, 0.0, 0.0, 0.0, 0.0, 0.0, 0.0, 0.0, 0.0, 0.0, 0.0, 0.0, 0.0, 0.0, 0.0, 0.0, 0.0, 0.0, 0.0, 0.0, 0.0, 0.0, 0.0, 0.0, 0.0, 0.0, 0.0, 0.0, 0.0, 0.0, 0.0, 0.0, 0.0, 0.0, 0.0, 0.0, 0.0, 0.0, 0.0, 0.0, 0.0, 0.0, 0.0, 0.0, 0.0, 0.0, 0.0, 0.0, 0.0, 0.0, 0.0, 0.0, 0.0, 0.0, 0.0, 0.0, 0.0, 0.0, 0.0, 0.0, 0.0, 0.0, 1.0, 1.0, 1.0, 1.0, 1.0, 1.0, 1.0, 1.0, 0.0, 0.0, 0.0, 0.0, 0.0, 0.0, 0.0, 0.0, 0.0, 0.0, 0.0, 0.0, 0.0, 0.0, 0.0, 0.0, 0.0, 0.0, 0.0, 0.0, 0.0, 0.0, 0.0, 0.0, 0.0, 0.0, 0.0, 0.0, 0.0, 0.0, 0.0, 0.0, 0.0, 0.0, 0.0, 0.0, 0.0, 0.0, 0.0, 0.0, 0.0, 0.0, 0.0, 0.0, 0.0, 0.0, 0.0, 0.0, 0.0, 0.0, 0.0, 0.0, 0.0, 0.0, 0.0, 0.0, 0.0, 0.0, 0.0, 0.0, 0.0, 0.0, 0.0, 0.0, 0.0, 0.0, 0.0, 0.0, 0.0, 0.0, 0.0, 0.0, 0.0, 0.0, 0.0, 0.0, 0.0, 0.0, 0.0, 0.0, 0.0, 0.0, 0.0, 0.0, 1.0, 1.0, 1.0, 1.0, 0.0, 0.0, 0.0, 0.0, 0.0, 0.0, 0.0, 0.0, 0.0, 0.0, 0.0, 0.0, 0.0, 0.0, 0.0, 0.0, 0.0, 0.0, 0.0, 0.0, 0.0, 0.0, 0.0, 0.0, 0.0, 0.0, 0.0, 0.0, 0.0, 0.0, 0.0, 0.0, 0.0, 0.0, 0.0, 0.0, 0.0, 0.0, 0.0, 0.0, 0.0, 0.0, 0.0, 0.0, 0.0, 0.0, 0.0, 0.0, 0.0, 0.0, 0.0, 0.0, 0.0, 0.0, 0.0, 0.0, 0.0, 0.0, 0.0, 0.0, 0.0, 0.0, 0.0, 0.0, 0.0, 0.0, 0.0, 0.0, 0.0, 0.0, 0.0, 0.0, 0.0, 0.0, 0.0, 0.0, 0.0, 0.0, 0.0, 0.0, 0.0, 0.0, 0.0, 0.0, 0.0, 0.0, 0.0, 0.0, 0.0, 0.0, 0.0, 0.0, 0.0, 0.0, 0.0, 0.0, 0.0, 0.0, 0.0, 0.0, 0.0, 0.0, 0.0, 0.0, 0.0, 0.0, 0.0, 0.0, 0.0, 0.0, 0.0, 0.0, 0.0, 0.0, 0.0, 0.0, 0.0, 0.0, 0.0, 0.0, 0.0, 0.0, 0.0, 0.0, 0.0, 0.0, 0.0, 0.0, 0.0, 0.0, 0.0, 0.0, 0.0, 0.0, 0.0, 0.0, 0.0, 0.0, 0.0, 0.0, 0.0, 0.0, 0.0, 0.0, 0.0, 0.0, 0.0, 0.0, 0.0, 0.0, 0.0, 0.0, 0.0, 0.0, 0.0, 0.0, 0.0, 0.0, 0.0, 0.0, 0.0, 0.0, 0.0, 0.0, 0.0, 0.0, 0.0, 0.0, 0.0, 0.0, 0.0, 0.0, 0.0, 0.0, 0.0, 0.0, 0.0, 0.0, 0.0, 0.0, 0.0, 0.0, 0.0, 0.0, 0.0, 0.0, 0.0, 0.0, 0.0, 0.0, 0.0, 0.0, 0.0, 0.0, 0.0, 0.0, 0.0, 0.0, 0.0, 0.0, 0.0, 0.0, 0.0, 0.0, 0.0, 0.0, 0.0, 0.0, 0.0, 0.0, 0.0, 0.0, 0.0, 0.0, 0.0, 0.0, 0.0, 0.0, 0.0, 0.0, 0.0, 0.0, 0.0, 0.0, 0.0, 0.0, 0.0, 0.0, 0.0, 0.0, 0.0, 0.0, 0.0, 0.0, 0.0, 0.0, 0.0, 0.0, 0.0, 0.0, 0.0, 0.0, 0.0, 0.0, 0.0, 0.0, 0.0, 0.0, 0.0, 0.0, 0.0, 0.0, 0.0, 0.0, 0.0, 0.0, 0.0, 0.0, 0.0, 0.0, 0.0, 0.0, 0.0, 0.0, 0.0, 0.0, 0.0, 0.0, 0.0, 0.0, 0.0, 0.0, 0.0, 0.0, 0.0, 0.0, 0.0, 0.0, 0.0, 0.0, 0.0, 0.0, 0.0, 0.0, 0.0, 0.0, 0.0, 0.0, 0.0, 0.0, 0.0, 0.0, 0.0, 0.0, 0.0, 0.0, 0.0, 0.0, 0.0, 0.0, 0.0, 0.0, 0.0, 0.0, 0.0, 0.0, 0.0, 0.0, 0.0, 0.0, 0.0, 0.0, 0.0, 0.0, 0.0, 0.0, 0.0, 0.0, 0.0, 0.0, 0.0, 0.0, 0.0, 0.0, 0.0, 0.0, 0.0, 0.0, 0.0, 0.0, 0.0, 0.0, 0.0, 0.0, 0.0, 0.0, 0.0, 0.0, 0.0, 0.0, 0.0, 0.0, 0.0, 0.0, 0.0, 0.0, 0.0, 0.0, 0.0, 0.0, 0.0, 0.0, 0.0, 0.0, 0.0, 0.0, 0.0, 0.0, 0.0, 0.0, 0.0, 0.0, 0.0, 0.0, 0.0, 0.0, 0.0, 0.0, 0.0, 0.0, 0.0, 0.0, 0.0, 0.0, 0.0, 0.0, 0.0, 0.0, 0.0, 0.0, 0.0, 0.0, 0.0, 0.0, 0.0, 0.0, 0.0, 0.0, 0.0, 0.0, 0.0, 0.0, 0.0, 0.0, 0.0, 0.0, 0.0, 0.0, 0.0, 0.0, 0.0, 0.0, 0.0, 0.0, 0.0, 0.0, 0.0, 0.0, 0.0, 0.0, 0.0, 0.0, 0.0, 0.0, 0.0, 0.0, 0.0, 0.0, 0.0, 0.0, 0.0, 0.0, 0.0, 0.0, 0.0, 0.0, 0.0, 0.0, 0.0, 0.0, 0.0, 0.0, 0.0, 0.0, 0.0, 0.0, 0.0, 0.0, 0.0, 0.0, 0.0, 0.0, 0.0, 0.0, 0.0, 0.0, 0.0, 0.0, 0.0, 0.0, 0.0, 0.0, 0.0, 0.0, 0.0, 0.0, 0.0, 0.0, 0.0, 0.0, 0.0, 0.0, 0.0, 0.0, 0.0, 0.0, 0.0, 0.0, 0.0, 0.0, 0.0, 0.0, 0.0, 0.0, 0.0, 0.0, 0.0, 0.0, 0.0, 0.0, 0.0, 0.0, 0.0, 0.0, 0.0, 0.0, 0.0, 0.0, 0.0, 0.0, 0.0, 0.0, 0.0, 0.0, 0.0, 0.0, 0.0, 0.0, 0.0, 0.0, 0.0, 0.0, 0.0, 0.0, 0.0, 0.0, 0.0, 0.0, 0.0, 0.0, 0.0, 0.0, 0.0, 0.0, 0.0, 0.0, 0.0, 0.0, 0.0, 0.0, 0.0, 0.0, 0.0, 0.0, 0.0, 0.0, 0.0, 0.0, 0.0, 0.0, 0.0, 0.0, 0.0, 0.0, 0.0, 0.0, 0.0, 0.0, 0.0, 0.0, 0.0, 0.0, 0.0, 0.0, 0.0, 0.0, 0.0, 0.0, 0.0, 0.0, 0.0, 0.0, 0.0, 0.0, 0.0, 0.0, 0.0, 0.0, 0.0, 0.0, 0.0, 0.0, 0.0, 0.0, 0.0, 0.0, 0.0, 0.0, 0.0, 0.0, 0.0, 0.0, 0.0, 0.0, 0.0, 0.0, 0.0, 0.0, 0.0, 0.0, 0.0, 0.0, 0.0, 0.0, 0.0, 0.0, 0.0, 0.0, 0.0, 0.0, 0.0, 0.0, 0.0, 0.0, 0.0, 0.0, 0.0, 0.0, 0.0, 0.0, 0.0, 0.0, 0.0, 0.0, 0.0, 0.0, 0.0, 0.0, 0.0, 0.0, 0.0, 0.0, 0.0, 0.0, 0.0, 0.0, 0.0, 0.0, 0.0, 0.0, 0.0, 0.0, 0.0, 0.0, 0.0, 0.0, 0.0, 0.0, 0.0, 0.0, 0.0, 0.0, 0.0, 0.0, 0.0, 0.0, 0.0, 0.0, 0.0, 0.0, 0.0, 0.0, 0.0, 0.0, 0.0, 0.0, 0.0, 0.0, 0.0, 0.0, 0.0, 0.0, 0.0, 0.0, 0.0, 0.0, 0.0, 0.0, 0.0, 0.0, 0.0, 0.0, 0.0, 0.0, 0.0, 0.0, 0.0, 0.0, 0.0, 0.0, 0.0, 0.0, 0.0, 0.0, 0.0, 0.0, 0.0, 0.0, 0.0, 0.0, 0.0, 0.0, 0.0, 0.0, 0.0, 0.0, 0.0, 0.0, 0.0, 0.0, 0.0, 0.0, 0.0, 0.0, 0.0, 0.0, 0.0, 0.0, 0.0, 0.0, 0.0, 0.0, 0.0, 0.0, 1.0, 1.0, 1.0, 1.0, 0.0, 0.0, 0.0, 0.0, 0.0, 0.0, 0.0, 0.0, 0.0, 0.0, 0.0, 0.0, 0.0, 0.0, 0.0, 0.0, 0.0, 0.0, 0.0, 0.0, 0.0, 0.0, 0.0, 0.0, 0.0, 0.0, 0.0, 0.0, 0.0, 0.0, 0.0, 0.0, 0.0, 0.0, 0.0, 0.0, 0.0, 0.0, 0.0, 0.0, 0.0, 0.0, 0.0, 0.0, 0.0, 0.0, 0.0, 0.0, 0.0, 0.0, 0.0, 0.0, 0.0, 0.0, 0.0, 0.0, 1.0, 1.0, 1.0, 1.0, 0.0, 0.0, 0.0, 0.0, 0.0, 0.0, 0.0, 0.0, 0.0, 0.0, 0.0, 0.0, 0.0, 0.0, 0.0, 0.0, 0.0, 0.0, 0.0, 0.0, 0.0, 0.0, 0.0, 0.0, 0.0, 0.0, 0.0, 0.0, 0.0, 0.0, 0.0, 0.0, 0.0, 0.0, 0.0, 0.0, 0.0, 0.0, 0.0, 0.0, 0.0, 0.0, 0.0, 0.0, 0.0, 0.0, 0.0, 0.0, 0.0, 0.0, 0.0, 0.0, 0.0, 0.0, 0.0, 0.0, 0.0, 0.0, 0.0, 0.0, 0.0, 0.0, 0.0, 0.0, 0.0, 0.0, 0.0, 0.0, 0.0, 0.0, 0.0, 0.0, 0.0, 0.0, 0.0, 0.0, 0.0, 0.0, 0.0, 0.0, 0.0, 0.0, 0.0, 0.0, 0.0, 0.0, 0.0, 0.0, 0.0, 0.0, 0.0, 0.0, 0.0, 0.0, 0.0, 0.0, 0.0, 0.0, 0.0, 0.0, 0.0, 0.0, 0.0, 0.0, 0.0, 0.0, 0.0, 0.0, 0.0, 0.0, 0.0, 0.0, 0.0, 0.0, 0.0, 0.0, 0.0, 0.0, 0.0, 0.0, 0.0, 0.0, 0.0, 0.0, 0.0, 0.0, 0.0, 0.0, 0.0, 0.0, 0.0, 0.0, 0.0, 0.0, 0.0, 0.0, 0.0, 0.0, 0.0, 0.0, 0.0, 0.0, 0.0, 0.0, 0.0, 0.0, 0.0, 0.0, 0.0, 0.0, 0.0, 0.0, 0.0, 0.0, 0.0, 0.0, 0.0, 0.0, 0.0, 0.0, 0.0, 0.0, 0.0, 0.0, 0.0, 0.0, 0.0, 0.0, 0.0, 0.0, 0.0, 0.0, 0.0, 0.0, 0.0, 0.0, 0.0, 0.0, 0.0, 0.0, 0.0, 0.0, 0.0, 0.0, 0.0, 0.0, 0.0, 0.0, 0.0, 0.0, 0.0, 0.0, 0.0, 0.0, 0.0, 0.0, 0.0, 0.0, 0.0, 0.0, 0.0, 0.0, 0.0, 0.0, 0.0, 0.0, 0.0, 0.0, 0.0, 0.0, 0.0, 0.0, 0.0, 0.0, 0.0, 0.0, 0.0, 0.0, 0.0, 0.0, 0.0, 0.0, 0.0, 0.0, 0.0, 0.0, 0.0, 0.0, 0.0, 0.0, 0.0, 0.0, 0.0, 0.0, 0.0, 0.0, 0.0, 0.0, 0.0, 0.0, 0.0, 0.0, 0.0, 0.0, 0.0, 0.0, 0.0, 0.0, 0.0, 0.0, 0.0, 0.0, 0.0, 0.0, 0.0, 0.0, 0.0, 0.0, 0.0, 0.0, 0.0, 0.0, 0.0, 0.0, 0.0, 0.0, 0.0, 0.0, 0.0, 0.0, 0.0, 0.0, 0.0, 0.0, 0.0, 0.0, 0.0, 0.0, 0.0, 0.0, 0.0, 0.0, 0.0, 0.0, 0.0, 0.0, 0.0, 0.0, 0.0, 0.0, 0.0, 0.0, 0.0, 0.0, 0.0, 0.0, 0.0, 0.0, 0.0, 0.0, 0.0, 0.0, 0.0, 0.0, 0.0, 0.0, 0.0, 0.0, 0.0, 0.0, 0.0, 0.0, 0.0, 0.0, 0.0, 0.0, 0.0, 0.0, 0.0, 0.0, 0.0, 0.0, 0.0, 0.0, 0.0, 0.0, 0.0, 0.0, 0.0, 0.0, 0.0, 0.0, 0.0, 0.0, 0.0, 0.0, 0.0, 0.0, 0.0, 0.0, 0.0, 0.0, 0.0, 0.0, 0.0, 0.0, 0.0, 0.0, 0.0, 0.0, 0.0, 0.0, 0.0, 0.0, 0.0, 0.0, 0.0, 0.0, 0.0, 0.0, 0.0, 0.0, 0.0, 0.0, 0.0, 0.0, 0.0, 0.0, 0.0, 0.0, 0.0, 0.0, 0.0, 0.0, 0.0, 0.0, 0.0, 0.0, 0.0, 0.0, 0.0, 0.0, 0.0, 0.0, 0.0, 0.0, 0.0, 0.0, 0.0, 0.0, 0.0, 0.0, 0.0, 0.0, 0.0, 0.0, 0.0, 0.0, 0.0, 0.0, 0.0, 0.0, 0.0, 0.0, 0.0, 0.0, 0.0, 0.0, 0.0, 0.0, 0.0, 0.0, 0.0, 0.0, 0.0, 0.0, 0.0, 0.0, 0.0, 0.0, 0.0, 0.0, 0.0, 0.0, 0.0, 0.0, 0.0, 0.0, 0.0, 0.0, 0.0, 0.0, 0.0, 0.0, 0.0, 0.0, 0.0, 0.0, 0.0, 0.0, 0.0, 0.0, 0.0, 0.0, 0.0, 0.0, 0.0, 0.0, 0.0, 0.0, 0.0, 0.0, 0.0, 0.0, 0.0, 0.0, 0.0, 0.0, 0.0, 0.0, 0.0, 0.0, 0.0, 0.0, 0.0, 0.0, 0.0, 0.0, 0.0, 0.0, 0.0, 0.0, 0.0, 0.0, 0.0, 0.0, 0.0, 0.0, 0.0, 0.0, 0.0, 0.0, 0.0, 0.0, 0.0, 0.0, 0.0, 0.0, 0.0, 0.0, 0.0, 0.0, 0.0, 0.0, 0.0, 0.0, 0.0, 0.0, 0.0, 0.0, 0.0, 0.0, 0.0, 0.0, 0.0, 0.0, 0.0, 0.0, 0.0, 0.0, 0.0, 0.0, 0.0, 0.0, 0.0, 0.0, 0.0, 0.0, 0.0, 0.0, 0.0, 0.0, 0.0, 0.0, 0.0, 0.0, 0.0, 0.0, 0.0, 0.0, 0.0, 0.0, 0.0, 0.0, 0.0, 0.0, 0.0, 0.0, 0.0, 0.0, 0.0, 0.0, 0.0, 0.0, 0.0, 0.0, 0.0, 0.0, 0.0, 0.0, 0.0, 0.0, 0.0, 0.0, 0.0, 0.0, 0.0, 0.0, 0.0, 0.0, 0.0, 0.0, 0.0, 0.0, 0.0, 0.0, 0.0, 0.0, 0.0, 0.0, 0.0, 0.0, 0.0, 0.0, 0.0, 0.0, 0.0, 0.0, 0.0, 0.0, 0.0, 0.0, 0.0, 0.0, 0.0, 0.0, 0.0, 0.0, 0.0, 0.0, 0.0, 0.0, 0.0, 0.0, 0.0, 0.0, 0.0, 0.0, 0.0, 0.0, 0.0, 0.0, 0.0, 0.0, 0.0, 0.0, 0.0, 0.0, 0.0, 0.0, 0.0, 0.0, 0.0, 0.0, 0.0, 0.0, 0.0, 0.0, 0.0, 0.0, 0.0, 0.0, 0.0, 0.0, 0.0, 0.0, 0.0, 0.0, 0.0, 0.0, 0.0, 0.0, 0.0, 0.0, 0.0, 0.0, 0.0, 0.0, 0.0, 0.0, 0.0, 0.0, 0.0, 0.0, 0.0, 0.0, 0.0, 0.0, 0.0, 0.0, 0.0, 0.0, 0.0, 0.0, 0.0, 0.0, 0.0, 0.0, 0.0, 0.0, 0.0, 0.0, 0.0, 0.0, 0.0, 0.0, 0.0, 0.0, 0.0, 0.0, 0.0, 0.0, 0.0, 0.0, 0.0, 0.0, 0.0, 0.0, 0.0, 0.0, 0.0, 0.0, 0.0, 0.0, 0.0, 0.0, 0.0, 0.0, 0.0, 0.0, 0.0, 0.0, 0.0, 0.0, 0.0, 0.0, 0.0, 0.0, 0.0, 0.0, 0.0, 0.0, 0.0, 0.0, 0.0, 0.0, 0.0, 0.0, 0.0, 0.0, 0.0, 0.0, 0.0, 0.0, 0.0, 0.0, 0.0, 0.0, 0.0, 0.0, 0.0, 0.0, 0.0, 0.0, 0.0, 0.0, 0.0, 0.0, 0.0, 0.0, 0.0, 0.0, 0.0, 0.0, 0.0, 0.0, 0.0, 0.0, 0.0, 0.0, 0.0, 0.0, 0.0, 0.0, 0.0, 0.0, 0.0, 0.0, 0.0, 0.0, 0.0, 0.0, 0.0, 0.0, 0.0, 0.0, 0.0, 0.0, 0.0, 0.0, 0.0, 0.0, 0.0, 0.0, 0.0, 0.0, 0.0, 0.0, 0.0, 0.0, 0.0, 0.0, 0.0, 0.0, 0.0, 0.0, 0.0, 0.0, 0.0, 0.0, 0.0, 0.0, 0.0, 0.0, 0.0, 0.0, 0.0, 0.0, 0.0, 0.0, 0.0, 0.0, 0.0, 0.0, 0.0, 0.0, 0.0, 0.0, 0.0, 0.0, 0.0, 0.0, 0.0, 0.0, 0.0, 0.0, 0.0, 0.0, 0.0, 0.0, 0.0, 0.0, 0.0, 0.0, 0.0, 0.0, 0.0, 0.0, 0.0, 0.0, 0.0, 0.0, 0.0, 0.0, 0.0, 0.0, 0.0, 0.0, 0.0, 0.0, 0.0, 0.0, 0.0, 0.0, 0.0, 0.0, 0.0, 0.0, 0.0, 0.0, 0.0, 0.0, 0.0, 0.0, 0.0, 0.0, 0.0, 0.0, 0.0, 0.0, 0.0, 0.0, 0.0, 0.0, 0.0, 0.0, 0.0, 0.0, 0.0, 0.0, 0.0, 0.0, 0.0, 0.0, 0.0, 0.0, 0.0, 0.0, 0.0, 0.0, 0.0, 0.0, 0.0, 0.0, 0.0, 0.0, 0.0, 0.0, 0.0, 0.0, 0.0, 0.0, 0.0, 0.0, 0.0, 0.0, 0.0, 0.0, 0.0, 0.0, 0.0, 0.0, 0.0, 0.0, 0.0, 0.0, 0.0, 0.0, 0.0, 0.0, 0.0, 0.0, 0.0, 0.0, 0.0, 0.0, 0.0, 0.0, 0.0, 0.0, 0.0, 0.0, 0.0, 0.0, 0.0, 0.0, 0.0, 0.0, 0.0, 0.0, 0.0, 0.0, 0.0, 0.0, 0.0, 0.0, 0.0, 0.0, 0.0, 0.0, 0.0, 0.0, 0.0, 0.0, 0.0, 0.0, 0.0, 0.0, 0.0, 0.0, 0.0, 0.0, 0.0, 0.0, 0.0, 0.0, 0.0, 0.0, 0.0, 0.0, 0.0, 0.0, 0.0, 0.0, 0.0, 0.0, 0.0, 0.0, 0.0, 0.0, 0.0, 0.0, 0.0, 0.0, 0.0, 0.0, 0.0, 0.0, 0.0, 0.0, 0.0, 0.0, 0.0, 0.0, 0.0, 0.0, 0.0, 0.0, 0.0, 0.0, 0.0, 0.0, 0.0, 0.0, 0.0, 0.0, 0.0, 0.0, 0.0, 0.0, 0.0, 0.0, 0.0, 0.0, 0.0, 0.0, 0.0, 0.0, 0.0, 0.0, 0.0, 0.0, 0.0, 0.0])
me_torus_003.use_remesh_fix_poles = True
me_torus_003.use_remesh_preserve_attributes = False
me_torus_003.use_mirror_vertex_groups = False
me_torus_003.update()

# ---- objects
ob_light = bpy.data.objects.new('Light', light_light)
ob_camera = bpy.data.objects.new('Camera', cam_camera)
ob_torus_003 = bpy.data.objects.new('Torus.003', me_torus_003)

# ---- transforms, parenting, visibility, modifiers, constraints
ob_light.location = (4.076, 1.005, 5.904)
ob_light.rotation_euler = (0.6503, 0.05522, 1.866)
ob_light.lock_rotations_4d = False
ob_light.empty_display_type = 'ARROWS'
ob_light.color = (0.0, 0.0, 0.0, 0.0)
ob_light.lineart.crease_threshold = 0.0
ob_camera.location = (7.359, -6.926, 4.958)
ob_camera.rotation_euler = (1.109, 0.0, 0.8149)
ob_camera.lock_rotations_4d = False
ob_camera.empty_display_type = 'ARROWS'
ob_camera.color = (0.0, 0.0, 0.0, 0.0)
ob_camera.display_type = 'WIRE'
ob_camera.lineart.crease_threshold = 0.0
ob_torus_003.location = (0.0, 0.0, 0.0)
ob_torus_003.lineart.crease_threshold = 0.0

# ---- collection membership
col_collection.objects.link(ob_light)
col_collection.objects.link(ob_camera)
col_collection.objects.link(ob_torus_003)

# ---- scene / render settings (as saved in the file)
scene.camera = ob_camera
scene.frame_start = 1; scene.frame_end = 250; scene.frame_set(0)
scene.render.engine = 'BLENDER_EEVEE_NEXT'
scene.cycles.use_denoising = False
scene.cycles.samples = 128
scene.cycles.sampling_pattern = 'TABULATED_SOBOL'
scene.cycles.use_adaptive_sampling = False
scene.cycles.use_light_tree = False
scene.view_settings.view_transform = 'Filmic'
bpy.context.view_layer.update()
